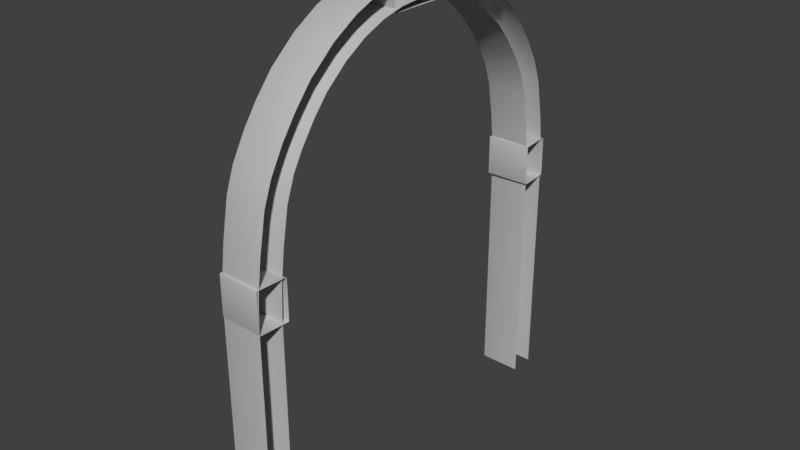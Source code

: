 # Source: Doorway_modern.blend  (saved by Blender 2.79.1; exported with 4.5.12 LTS)
import bpy
from mathutils import Matrix  # noqa: F401  (used for matrix-valued properties, if any)

bpy.ops.wm.read_factory_settings(use_empty=True)
scene = bpy.context.scene
scene.name = 'Scene'

# ---- collections
col_collection_1 = bpy.data.collections.new('Collection 1'); scene.collection.children.link(col_collection_1)

# ---- materials (node trees are filled in below, after node groups)
mat_white = bpy.data.materials.new('White')
mat_white.alpha_threshold = 0.0
mat_white.use_transparent_shadow = False
mat_white.roughness = 0.5

# ---- node groups
ng_auto_smooth = bpy.data.node_groups.new('Auto Smooth', 'GeometryNodeTree')
_s = ng_auto_smooth.interface.new_socket(name='Geometry', in_out='OUTPUT', socket_type='NodeSocketGeometry')
_s = ng_auto_smooth.interface.new_socket(name='Geometry', in_out='INPUT', socket_type='NodeSocketGeometry')
_s = ng_auto_smooth.interface.new_socket(name='Angle', in_out='INPUT', socket_type='NodeSocketFloat')
_s.subtype = 'ANGLE'
_s.min_value = 0.0
_s.max_value = 3.142
ng_auto_smooth.is_modifier = True
_N = ng_auto_smooth.nodes; _L = ng_auto_smooth.links
n0 = _N.new('NodeGroupOutput'); n0.name = 'Group Output'; n0.location = (480, -100)
n1 = _N.new('NodeGroupInput'); n1.name = 'Group Input'; n1.location = (-420, -300)
n2 = _N.new('NodeGroupInput'); n2.name = 'Group Input.001'; n2.location = (-60, -100)
n3 = _N.new('GeometryNodeSetShadeSmooth'); n3.name = 'Set Shade Smooth'; n3.location = (120, -100)
n3.domain = 'EDGE'
n4 = _N.new('GeometryNodeSetShadeSmooth'); n4.name = 'Set Shade Smooth.001'; n4.location = (300, -100)
n5 = _N.new('GeometryNodeInputMeshEdgeAngle'); n5.name = 'Edge Angle'; n5.location = (-420, -220)
n6 = _N.new('GeometryNodeInputEdgeSmooth'); n6.name = 'Is Edge Smooth'; n6.location = (-60, -160)
n7 = _N.new('GeometryNodeInputShadeSmooth'); n7.name = 'Is Face Smooth'; n7.location = (-240, -340)
n8 = _N.new('FunctionNodeBooleanMath'); n8.name = 'Boolean Math'; n8.location = (-60, -220)
n9 = _N.new('FunctionNodeCompare'); n9.name = 'Compare'; n9.location = (-240, -180)
n9.operation = 'LESS_EQUAL'
_L.new(n5.outputs[0], n9.inputs[0])
_L.new(n4.outputs[0], n0.inputs[0])
_L.new(n1.outputs[1], n9.inputs[1])
_L.new(n9.outputs[0], n8.inputs[0])
_L.new(n7.outputs[0], n8.inputs[1])
_L.new(n2.outputs[0], n3.inputs[0])
_L.new(n6.outputs[0], n3.inputs[1])
_L.new(n3.outputs[0], n4.inputs[0])
_L.new(n8.outputs[0], n3.inputs[2])
n0.is_active_output = True

# ---- material node trees
mat_white.use_nodes = True; mat_white.node_tree.nodes.clear()
_N = mat_white.node_tree.nodes; _L = mat_white.node_tree.links
n0 = _N.new('ShaderNodeOutputMaterial'); n0.name = 'Material Output'; n0.location = (300, 300)
n1 = _N.new('ShaderNodeBsdfPrincipled'); n1.name = 'Principled BSDF'; n1.location = (10, 300)
n1.width = 150
n1.subsurface_method = 'BURLEY'
n1.inputs[0].default_value = (0.5276, 0.5276, 0.5276, 1.0)
n1.inputs[2].default_value = 1.0
n1.inputs[3].default_value = 1.45
n1.inputs[9].default_value = (1.0, 1.0, 1.0)
_L.new(n1.outputs[0], n0.inputs[0])
n0.is_active_output = True

# ---- world
world_world = bpy.data.worlds.new('World'); scene.world = world_world
world_world.color = (0.05088, 0.05088, 0.05088)
world_world.use_sun_shadow = False
world_world.sun_shadow_jitter_overblur = 0.0
world_world.cycles.sampling_method = 'MANUAL'

# ---- meshes
me_doorway_modern = bpy.data.meshes.new('Doorway_modern')
me_doorway_modern.from_pydata([(-4.22e-07, 1.014, 2.332), (-5.184e-07, 0.0002256, 3.173), (-5.192e-07, -0.1733, 3.159), (-5.192e-07, -0.347, 3.118), (-5.192e-07, -0.5207, 3.048), (-5.192e-07, -0.6943, 2.943), (-5.192e-07, -0.868, 2.796), (-5.153e-07, -1.316, -1.032e-07), (-4.22e-07, 1.071, 2.178), (-4.22e-07, 0.8513, 2.585), (-4.22e-07, 0.946, 2.451), (-5.167e-07, 1.23, 2.206), (-5.167e-07, 1.174, 2.36), (-5.167e-07, 1.082, 2.521), (-4.22e-07, -0.0003145, 3.023), (-4.278e-07, -0.1506, 3.011), (-4.278e-07, -0.3015, 2.976), (-4.278e-07, -0.4525, 2.915), (-4.278e-07, -0.6034, 2.824), (-4.278e-07, -0.7543, 2.698), (-4.239e-07, -1.148, 0.0), (-5.167e-07, 0.988, 2.655), (-4.22e-07, 1.137, 1.749), (-4.22e-07, 1.111, 1.953), (-4.22e-07, 1.148, 1.545), (-5.167e-07, 1.305, 1.749), (-5.167e-07, 1.316, 1.545), (-5.167e-07, 1.278, 1.953), (-5.153e-07, -1.278, 1.953), (-5.153e-07, -1.316, 1.545), (-5.153e-07, -1.305, 1.749), (-4.239e-07, -1.148, 1.545), (-4.239e-07, -1.111, 1.953), (-4.239e-07, -1.137, 1.749), (-4.22e-07, 1.148, 0.0), (-4.22e-07, 0.7543, 2.698), (-5.192e-07, -0.988, 2.655), (-5.189e-07, -1.082, 2.521), (-5.139e-07, -1.174, 2.36), (-5.153e-07, -1.23, 2.206), (-4.22e-07, 0.6034, 2.824), (-4.22e-07, 0.4525, 2.915), (-4.22e-07, 0.3015, 2.976), (-4.22e-07, 0.1506, 3.011), (-4.259e-07, -0.946, 2.451), (-4.278e-07, -0.8513, 2.585), (-4.239e-07, -1.071, 2.178), (-4.259e-07, -1.014, 2.332), (-5.167e-07, 1.316, 0.0), (-5.167e-07, 0.868, 2.796), (-5.167e-07, 0.6943, 2.943), (-5.167e-07, 0.5207, 3.048), (-5.167e-07, 0.347, 3.118), (-5.167e-07, 0.1733, 3.159), (-0.03074, 0.2302, 3.182), (0.2699, -0.2274, 3.182), (-0.03074, -0.2273, 3.182), (-0.005819, 0.1956, 2.976), (0.2699, 0.2301, 3.182), (-0.005819, -0.1941, 2.976), (0.2699, 0.1962, 2.976), (0.2699, -0.1935, 2.976), (-0.006014, -1.316, 1.78), (-0.006741, -1.115, 1.78), (0.2877, -1.325, 1.78), (0.3008, -1.12, 1.78), (-0.006014, -1.316, 1.507), (-0.006741, -1.115, 1.507), (0.2877, -1.325, 1.507), (0.3008, -1.12, 1.507), (0.2877, 1.008, 2.332), (0.2877, -0.006314, 3.173), (0.2877, -0.1799, 3.159), (0.2877, -0.3535, 3.118), (0.2877, -0.5272, 3.048), (0.2877, -0.7009, 2.943), (0.2877, -0.8745, 2.796), (0.2877, -1.323, -9.465e-08), (0.2877, 1.064, 2.178), (0.2877, 0.8448, 2.585), (0.2877, 0.9395, 2.451), (0.2877, 1.224, 2.206), (0.2877, 1.167, 2.36), (0.2877, 1.076, 2.521), (0.2877, -0.006854, 3.023), (0.2877, -0.1572, 3.011), (0.2877, -0.3081, 2.976), (0.2877, -0.459, 2.915), (0.2877, -0.6099, 2.824), (0.2877, -0.7609, 2.698), (0.2877, -1.155, 8.575e-09), (0.2877, 0.9814, 2.655), (0.2877, 1.131, 1.749), (0.2877, 1.105, 1.953), (0.2877, 1.142, 1.545), (0.2877, 1.299, 1.749), (0.2877, 1.31, 1.545), (0.2877, 1.272, 1.953), (0.2877, -1.285, 1.953), (0.2877, -1.323, 1.545), (0.2877, -1.312, 1.749), (0.2877, -1.155, 1.545), (0.2877, -1.118, 1.953), (0.2877, -1.144, 1.749), (0.2877, 1.142, 8.575e-09), (0.2877, 0.7478, 2.698), (0.2877, -0.9945, 2.655), (0.2877, -1.089, 2.521), (0.2877, -1.18, 2.36), (0.2877, -1.237, 2.206), (0.2877, 0.5969, 2.824), (0.2877, 0.4459, 2.915), (0.2877, 0.295, 2.976), (0.2877, 0.1441, 3.011), (0.2877, -0.9526, 2.451), (0.2877, -0.8579, 2.585), (0.2877, -1.077, 2.178), (0.2877, -1.021, 2.332), (0.2877, 1.31, 8.575e-09), (0.2877, 0.8614, 2.796), (0.2877, 0.6878, 2.943), (0.2877, 0.5141, 3.048), (0.2877, 0.3405, 3.118), (0.2877, 0.1668, 3.159), (-0.006543, 1.319, 1.78), (-0.00727, 1.118, 1.78), (0.2872, 1.328, 1.78), (0.3003, 1.123, 1.78), (-0.006543, 1.319, 1.507), (-0.00727, 1.118, 1.507), (0.2872, 1.328, 1.507), (0.3003, 1.123, 1.507)], [], [(12, 11, 8, 0), (10, 9, 21, 13), (36, 6, 19, 45), (28, 39, 46, 32), (22, 23, 27, 25), (24, 22, 25, 26), (7, 29, 31, 20), (47, 38, 37, 44), (35, 40, 50, 49), (50, 40, 41, 51), (41, 42, 52, 51), (52, 42, 43, 53), (43, 14, 1, 53), (0, 10, 13, 12), (48, 34, 24, 26), (15, 2, 1, 14), (3, 2, 15, 16), (17, 4, 3, 16), (5, 4, 17, 18), (19, 6, 5, 18), (31, 29, 30, 33), (33, 30, 28, 32), (27, 23, 8, 11), (21, 9, 35, 49), (44, 37, 36, 45), (38, 47, 46, 39), (59, 61, 55, 56), (59, 56, 54, 57), (54, 58, 60, 57), (57, 60, 61, 59), (56, 55, 58, 54), (63, 67, 66, 62), (65, 69, 67, 63), (62, 66, 68, 64), (62, 64, 65, 63), (66, 67, 69, 68), (4, 5, 75, 74), (53, 1, 71, 123), (5, 6, 76, 75), (12, 13, 83, 82), (35, 9, 79, 105), (21, 49, 119, 91), (22, 24, 94, 92), (14, 43, 113, 84), (40, 35, 105, 110), (26, 25, 95, 96), (15, 14, 84, 85), (41, 40, 110, 111), (28, 30, 100, 98), (16, 15, 85, 86), (42, 41, 111, 112), (30, 29, 99, 100), (17, 16, 86, 87), (43, 42, 112, 113), (31, 33, 103, 101), (18, 17, 87, 88), (49, 50, 120, 119), (33, 32, 102, 103), (19, 18, 88, 89), (50, 51, 121, 120), (25, 27, 97, 95), (6, 36, 106, 76), (45, 19, 89, 115), (37, 38, 108, 107), (9, 10, 80, 79), (47, 44, 114, 117), (0, 8, 78, 70), (39, 28, 98, 109), (13, 21, 91, 83), (32, 46, 116, 102), (11, 12, 82, 81), (51, 52, 122, 121), (24, 34, 104, 94), (52, 53, 123, 122), (48, 26, 96, 118), (29, 7, 77, 99), (8, 23, 93, 78), (20, 31, 101, 90), (27, 11, 81, 97), (10, 0, 70, 80), (38, 39, 109, 108), (23, 22, 92, 93), (1, 2, 72, 71), (36, 37, 107, 106), (2, 3, 73, 72), (46, 47, 117, 116), (3, 4, 74, 73), (44, 45, 115, 114), (125, 124, 128, 129), (127, 125, 129, 131), (124, 126, 130, 128), (124, 125, 127, 126), (128, 130, 131, 129)])
me_doorway_modern.polygons.foreach_set('use_smooth', [True] * 93)
_ca = me_doorway_modern.color_attributes.new('Col', 'BYTE_COLOR', 'CORNER')
_ca.data.foreach_set('color', [1.0, 1.0, 1.0, 1.0, 1.0, 1.0, 1.0, 1.0, 1.0, 1.0, 1.0, 1.0, 1.0, 1.0, 1.0, 1.0, 1.0, 1.0, 1.0, 1.0, 1.0, 1.0, 1.0, 1.0, 1.0, 1.0, 1.0, 1.0, 1.0, 1.0, 1.0, 1.0, 1.0, 1.0, 1.0, 1.0, 1.0, 1.0, 1.0, 1.0, 1.0, 1.0, 1.0, 1.0, 1.0, 1.0, 1.0, 1.0, 1.0, 1.0, 1.0, 1.0, 1.0, 1.0, 1.0, 1.0, 1.0, 1.0, 1.0, 1.0, 1.0, 1.0, 1.0, 1.0, 1.0, 1.0, 1.0, 1.0, 1.0, 1.0, 1.0, 1.0, 1.0, 1.0, 1.0, 1.0, 1.0, 1.0, 1.0, 1.0, 1.0, 1.0, 1.0, 1.0, 1.0, 1.0, 1.0, 1.0, 1.0, 1.0, 1.0, 1.0, 1.0, 1.0, 1.0, 1.0, 1.0, 1.0, 1.0, 1.0, 1.0, 1.0, 1.0, 1.0, 1.0, 1.0, 1.0, 1.0, 1.0, 1.0, 1.0, 1.0, 1.0, 1.0, 1.0, 1.0, 1.0, 1.0, 1.0, 1.0, 1.0, 1.0, 1.0, 1.0, 1.0, 1.0, 1.0, 1.0, 1.0, 1.0, 1.0, 1.0, 1.0, 1.0, 1.0, 1.0, 1.0, 1.0, 1.0, 1.0, 1.0, 1.0, 1.0, 1.0, 1.0, 1.0, 1.0, 1.0, 1.0, 1.0, 1.0, 1.0, 1.0, 1.0, 1.0, 1.0, 1.0, 1.0, 1.0, 1.0, 1.0, 1.0, 1.0, 1.0, 1.0, 1.0, 1.0, 1.0, 1.0, 1.0, 1.0, 1.0, 1.0, 1.0, 1.0, 1.0, 1.0, 1.0, 1.0, 1.0, 1.0, 1.0, 1.0, 1.0, 1.0, 1.0, 1.0, 1.0, 1.0, 1.0, 1.0, 1.0, 1.0, 1.0, 1.0, 1.0, 1.0, 1.0, 1.0, 1.0, 1.0, 1.0, 1.0, 1.0, 1.0, 1.0, 1.0, 1.0, 1.0, 1.0, 1.0, 1.0, 1.0, 1.0, 1.0, 1.0, 1.0, 1.0, 1.0, 1.0, 1.0, 1.0, 1.0, 1.0, 1.0, 1.0, 1.0, 1.0, 1.0, 1.0, 1.0, 1.0, 1.0, 1.0, 1.0, 1.0, 1.0, 1.0, 1.0, 1.0, 1.0, 1.0, 1.0, 1.0, 1.0, 1.0, 1.0, 1.0, 1.0, 1.0, 1.0, 1.0, 1.0, 1.0, 1.0, 1.0, 1.0, 1.0, 1.0, 1.0, 1.0, 1.0, 1.0, 1.0, 1.0, 1.0, 1.0, 1.0, 1.0, 1.0, 1.0, 1.0, 1.0, 1.0, 1.0, 1.0, 1.0, 1.0, 1.0, 1.0, 1.0, 1.0, 1.0, 1.0, 1.0, 1.0, 1.0, 1.0, 1.0, 1.0, 1.0, 1.0, 1.0, 1.0, 1.0, 1.0, 1.0, 1.0, 1.0, 1.0, 1.0, 1.0, 1.0, 1.0, 1.0, 1.0, 1.0, 1.0, 1.0, 1.0, 1.0, 1.0, 1.0, 1.0, 1.0, 1.0, 1.0, 1.0, 1.0, 1.0, 1.0, 1.0, 1.0, 1.0, 1.0, 1.0, 1.0, 1.0, 1.0, 1.0, 1.0, 1.0, 1.0, 1.0, 1.0, 1.0, 1.0, 1.0, 1.0, 1.0, 1.0, 1.0, 1.0, 1.0, 1.0, 1.0, 1.0, 1.0, 1.0, 1.0, 1.0, 1.0, 1.0, 1.0, 1.0, 1.0, 1.0, 1.0, 1.0, 1.0, 1.0, 1.0, 1.0, 1.0, 1.0, 1.0, 1.0, 1.0, 1.0, 1.0, 1.0, 1.0, 1.0, 1.0, 1.0, 1.0, 1.0, 1.0, 1.0, 1.0, 1.0, 1.0, 1.0, 1.0, 1.0, 1.0, 1.0, 1.0, 1.0, 1.0, 1.0, 1.0, 1.0, 1.0, 1.0, 1.0, 1.0, 1.0, 1.0, 1.0, 1.0, 1.0, 1.0, 1.0, 1.0, 1.0, 1.0, 1.0, 1.0, 1.0, 1.0, 1.0, 1.0, 1.0, 1.0, 1.0, 1.0, 1.0, 1.0, 1.0, 1.0, 1.0, 1.0, 1.0, 1.0, 1.0, 1.0, 1.0, 1.0, 1.0, 1.0, 1.0, 1.0, 1.0, 1.0, 1.0, 1.0, 1.0, 1.0, 1.0, 1.0, 1.0, 1.0, 1.0, 1.0, 1.0, 1.0, 1.0, 1.0, 1.0, 1.0, 1.0, 1.0, 1.0, 1.0, 1.0, 1.0, 1.0, 1.0, 1.0, 1.0, 1.0, 1.0, 1.0, 1.0, 1.0, 1.0, 1.0, 1.0, 1.0, 1.0, 1.0, 1.0, 1.0, 1.0, 1.0, 1.0, 1.0, 1.0, 1.0, 1.0, 1.0, 1.0, 1.0, 1.0, 1.0, 1.0, 1.0, 1.0, 1.0, 1.0, 1.0, 1.0, 1.0, 1.0, 1.0, 1.0, 1.0, 1.0, 1.0, 1.0, 1.0, 1.0, 1.0, 1.0, 1.0, 1.0, 1.0, 1.0, 1.0, 1.0, 1.0, 1.0, 1.0, 1.0, 1.0, 1.0, 1.0, 1.0, 1.0, 1.0, 1.0, 1.0, 1.0, 1.0, 1.0, 1.0, 1.0, 1.0, 1.0, 1.0, 1.0, 1.0, 1.0, 1.0, 1.0, 1.0, 1.0, 1.0, 1.0, 1.0, 1.0, 1.0, 1.0, 1.0, 1.0, 1.0, 1.0, 1.0, 1.0, 1.0, 1.0, 1.0, 1.0, 1.0, 1.0, 1.0, 1.0, 1.0, 1.0, 1.0, 1.0, 1.0, 1.0, 1.0, 1.0, 1.0, 1.0, 1.0, 1.0, 1.0, 1.0, 1.0, 1.0, 1.0, 1.0, 1.0, 1.0, 1.0, 1.0, 1.0, 1.0, 1.0, 1.0, 1.0, 1.0, 1.0, 1.0, 1.0, 1.0, 1.0, 1.0, 1.0, 1.0, 1.0, 1.0, 1.0, 1.0, 1.0, 1.0, 1.0, 1.0, 1.0, 1.0, 1.0, 1.0, 1.0, 1.0, 1.0, 1.0, 1.0, 1.0, 1.0, 1.0, 1.0, 1.0, 1.0, 1.0, 1.0, 1.0, 1.0, 1.0, 1.0, 1.0, 1.0, 1.0, 1.0, 1.0, 1.0, 1.0, 1.0, 1.0, 1.0, 1.0, 1.0, 1.0, 1.0, 1.0, 1.0, 1.0, 1.0, 1.0, 1.0, 1.0, 1.0, 1.0, 1.0, 1.0, 1.0, 1.0, 1.0, 1.0, 1.0, 1.0, 1.0, 1.0, 1.0, 1.0, 1.0, 1.0, 1.0, 1.0, 1.0, 1.0, 1.0, 1.0, 1.0, 1.0, 1.0, 1.0, 1.0, 1.0, 1.0, 1.0, 1.0, 1.0, 1.0, 1.0, 1.0, 1.0, 1.0, 1.0, 1.0, 1.0, 1.0, 1.0, 1.0, 1.0, 1.0, 1.0, 1.0, 1.0, 1.0, 1.0, 1.0, 1.0, 1.0, 1.0, 1.0, 1.0, 1.0, 1.0, 1.0, 1.0, 1.0, 1.0, 1.0, 1.0, 1.0, 1.0, 1.0, 1.0, 1.0, 1.0, 1.0, 1.0, 1.0, 1.0, 1.0, 1.0, 1.0, 1.0, 1.0, 1.0, 1.0, 1.0, 1.0, 1.0, 1.0, 1.0, 1.0, 1.0, 1.0, 1.0, 1.0, 1.0, 1.0, 1.0, 1.0, 1.0, 1.0, 1.0, 1.0, 1.0, 1.0, 1.0, 1.0, 1.0, 1.0, 1.0, 1.0, 1.0, 1.0, 1.0, 1.0, 1.0, 1.0, 1.0, 1.0, 1.0, 1.0, 1.0, 1.0, 1.0, 1.0, 1.0, 1.0, 1.0, 1.0, 1.0, 1.0, 1.0, 1.0, 1.0, 1.0, 1.0, 1.0, 1.0, 1.0, 1.0, 1.0, 1.0, 1.0, 1.0, 1.0, 1.0, 1.0, 1.0, 1.0, 1.0, 1.0, 1.0, 1.0, 1.0, 1.0, 1.0, 1.0, 1.0, 1.0, 1.0, 1.0, 1.0, 1.0, 1.0, 1.0, 1.0, 1.0, 1.0, 1.0, 1.0, 1.0, 1.0, 1.0, 1.0, 1.0, 1.0, 1.0, 1.0, 1.0, 1.0, 1.0, 1.0, 1.0, 1.0, 1.0, 1.0, 1.0, 1.0, 1.0, 1.0, 1.0, 1.0, 1.0, 1.0, 1.0, 1.0, 1.0, 1.0, 1.0, 1.0, 1.0, 1.0, 1.0, 1.0, 1.0, 1.0, 1.0, 1.0, 1.0, 1.0, 1.0, 1.0, 1.0, 1.0, 1.0, 1.0, 1.0, 1.0, 1.0, 1.0, 1.0, 1.0, 1.0, 1.0, 1.0, 1.0, 1.0, 1.0, 1.0, 1.0, 1.0, 1.0, 1.0, 1.0, 1.0, 1.0, 1.0, 1.0, 1.0, 1.0, 1.0, 1.0, 1.0, 1.0, 1.0, 1.0, 1.0, 1.0, 1.0, 1.0, 1.0, 1.0, 1.0, 1.0, 1.0, 1.0, 1.0, 1.0, 1.0, 1.0, 1.0, 1.0, 1.0, 1.0, 1.0, 1.0, 1.0, 1.0, 1.0, 1.0, 1.0, 1.0, 1.0, 1.0, 1.0, 1.0, 1.0, 1.0, 1.0, 1.0, 1.0, 1.0, 1.0, 1.0, 1.0, 1.0, 1.0, 1.0, 1.0, 1.0, 1.0, 1.0, 1.0, 1.0, 1.0, 1.0, 1.0, 1.0, 1.0, 1.0, 1.0, 1.0, 1.0, 1.0, 1.0, 1.0, 1.0, 1.0, 1.0, 1.0, 1.0, 1.0, 1.0, 1.0, 1.0, 1.0, 1.0, 1.0, 1.0, 1.0, 1.0, 1.0, 1.0, 1.0, 1.0, 1.0, 1.0, 1.0, 1.0, 1.0, 1.0, 1.0, 1.0, 1.0, 1.0, 1.0, 1.0, 1.0, 1.0, 1.0, 1.0, 1.0, 1.0, 1.0, 1.0, 1.0, 1.0, 1.0, 1.0, 1.0, 1.0, 1.0, 1.0, 1.0, 1.0, 1.0, 1.0, 1.0, 1.0, 1.0, 1.0, 1.0, 1.0, 1.0, 1.0, 1.0, 1.0, 1.0, 1.0, 1.0, 1.0, 1.0, 1.0, 1.0, 1.0, 1.0, 1.0, 1.0, 1.0, 1.0, 1.0, 1.0, 1.0, 1.0, 1.0, 1.0, 1.0, 1.0, 1.0, 1.0, 1.0, 1.0, 1.0, 1.0, 1.0, 1.0, 1.0, 1.0, 1.0, 1.0, 1.0, 1.0, 1.0, 1.0, 1.0, 1.0, 1.0, 1.0, 1.0, 1.0, 1.0, 1.0, 1.0, 1.0, 1.0, 1.0, 1.0, 1.0, 1.0, 1.0, 1.0, 1.0, 1.0, 1.0, 1.0, 1.0, 1.0, 1.0, 1.0, 1.0, 1.0, 1.0, 1.0, 1.0, 1.0, 1.0, 1.0, 1.0, 1.0, 1.0, 1.0, 1.0, 1.0, 1.0, 1.0, 1.0, 1.0, 1.0, 1.0, 1.0, 1.0, 1.0, 1.0, 1.0, 1.0, 1.0, 1.0, 1.0, 1.0, 1.0, 1.0, 1.0, 1.0, 1.0, 1.0, 1.0, 1.0, 1.0, 1.0, 1.0, 1.0, 1.0, 1.0, 1.0, 1.0, 1.0, 1.0, 1.0, 1.0, 1.0, 1.0, 1.0, 1.0, 1.0, 1.0, 1.0, 1.0, 1.0, 1.0, 1.0, 1.0, 1.0, 1.0, 1.0, 1.0, 1.0, 1.0, 1.0, 1.0, 1.0, 1.0, 1.0, 1.0, 1.0, 1.0, 1.0, 1.0, 1.0, 1.0, 1.0, 1.0, 1.0, 1.0, 1.0, 1.0, 1.0, 1.0, 1.0, 1.0, 1.0, 1.0, 1.0, 1.0, 1.0, 1.0, 1.0, 1.0, 1.0, 1.0, 1.0, 1.0, 1.0, 1.0, 1.0, 1.0, 1.0, 1.0, 1.0, 1.0, 1.0, 1.0, 1.0, 1.0, 1.0, 1.0, 1.0, 1.0, 1.0, 1.0, 1.0, 1.0, 1.0, 1.0, 1.0, 1.0, 1.0, 1.0, 1.0, 1.0, 1.0, 1.0, 1.0, 1.0, 1.0, 1.0, 1.0, 1.0, 1.0, 1.0, 1.0, 1.0, 1.0, 1.0, 1.0, 1.0, 1.0, 1.0, 1.0, 1.0, 1.0, 1.0, 1.0, 1.0, 1.0, 1.0, 1.0, 1.0, 1.0, 1.0, 1.0, 1.0, 1.0, 1.0, 1.0, 1.0, 1.0, 1.0, 1.0, 1.0, 1.0, 1.0, 1.0, 1.0, 1.0, 1.0, 1.0, 1.0, 1.0, 1.0, 1.0, 1.0, 1.0, 1.0, 1.0, 1.0, 1.0, 1.0, 1.0, 1.0, 1.0, 1.0, 1.0, 1.0, 1.0, 1.0, 1.0, 1.0, 1.0, 1.0, 1.0, 1.0, 1.0, 1.0, 1.0, 1.0, 1.0, 1.0, 1.0, 1.0, 1.0, 1.0, 1.0, 1.0, 1.0, 1.0, 1.0, 1.0, 1.0, 1.0, 1.0, 1.0, 1.0, 1.0, 1.0, 1.0, 1.0, 1.0, 1.0, 1.0, 1.0, 1.0, 1.0, 1.0, 1.0, 1.0, 1.0, 1.0, 1.0, 1.0, 1.0, 1.0, 1.0, 1.0, 1.0, 1.0, 1.0, 1.0, 1.0, 1.0, 1.0, 1.0, 1.0, 1.0, 1.0, 1.0, 1.0, 1.0, 1.0, 1.0, 1.0, 1.0, 1.0, 1.0, 1.0, 1.0, 1.0, 1.0, 1.0, 1.0, 1.0, 1.0, 1.0, 1.0, 1.0, 1.0, 1.0, 1.0, 1.0, 1.0, 1.0, 1.0, 1.0, 1.0, 1.0, 1.0, 1.0, 1.0, 1.0, 1.0, 1.0, 1.0, 1.0, 1.0, 1.0, 1.0, 1.0, 1.0, 1.0, 1.0, 1.0, 1.0, 1.0, 1.0, 1.0, 1.0, 1.0, 1.0, 1.0, 1.0, 1.0, 1.0, 1.0, 1.0, 1.0, 1.0, 1.0, 1.0, 1.0, 1.0, 1.0, 1.0, 1.0, 1.0, 1.0, 1.0, 1.0, 1.0, 1.0, 1.0, 1.0, 1.0, 1.0, 1.0, 1.0, 1.0, 1.0, 1.0, 1.0, 1.0, 1.0, 1.0, 1.0, 1.0, 1.0, 1.0, 1.0, 1.0, 1.0, 1.0, 1.0, 1.0, 1.0, 1.0, 1.0, 1.0, 1.0, 1.0, 1.0, 1.0, 1.0, 1.0, 1.0, 1.0, 1.0, 1.0, 1.0, 1.0, 1.0, 1.0, 1.0, 1.0, 1.0, 1.0, 1.0, 1.0, 1.0, 1.0, 1.0, 1.0, 1.0, 1.0, 1.0, 1.0, 1.0, 1.0, 1.0, 1.0, 1.0, 1.0, 1.0, 1.0, 1.0, 1.0, 1.0, 1.0, 1.0, 1.0, 1.0, 1.0, 1.0, 1.0, 1.0, 1.0, 1.0, 1.0, 1.0, 1.0, 1.0, 1.0, 1.0, 1.0, 1.0, 1.0, 1.0, 1.0, 1.0, 1.0, 1.0])
me_doorway_modern.materials.append(mat_white)
me_doorway_modern.use_remesh_preserve_volume = False
me_doorway_modern.use_remesh_preserve_attributes = False
me_doorway_modern.use_mirror_vertex_groups = False
me_doorway_modern.update()

# ---- objects
ob_doorway_modern_01 = bpy.data.objects.new('Doorway_modern_01', me_doorway_modern)

# ---- transforms, parenting, visibility, modifiers, constraints
ob_doorway_modern_01.location = (0.0, 0.0, 0.0)
ob_doorway_modern_01.lineart.crease_threshold = 0.0
_m = ob_doorway_modern_01.modifiers.new('Bevel', 'BEVEL')
_m.width = 0.005
_m.width_pct = 0.005
_m.segments = 2
_m.offset_type = 'DEPTH'
_m.loop_slide = False
_m.spread = 0.0
_m = ob_doorway_modern_01.modifiers.new('Auto Smooth', 'NODES')
_m.node_group = ng_auto_smooth
_gi = [s.identifier for s in ng_auto_smooth.interface.items_tree if s.item_type == 'SOCKET' and s.in_out == 'INPUT']
_m[_gi[1]] = 0.5236  # Angle

# ---- collection membership
col_collection_1.objects.link(ob_doorway_modern_01)

# ---- scene / render settings (as saved in the file)
scene.frame_start = 0; scene.frame_end = 250; scene.frame_set(0)
scene.render.engine = 'BLENDER_EEVEE_NEXT'
scene.render.resolution_percentage = 50
scene.render.dither_intensity = 0.0
scene.cycles.use_denoising = False
scene.cycles.samples = 128
scene.cycles.sampling_pattern = 'TABULATED_SOBOL'
scene.cycles.use_adaptive_sampling = False
scene.cycles.use_light_tree = False
scene.view_settings.view_transform = 'Standard'
bpy.context.view_layer.update()

# ---- added for rendering (the .blend has no active camera and no usable light): camera, sun
cam_auto = bpy.data.cameras.new('AutoCamera')
cam_auto.lens = 50.0
cam_auto.sensor_width = 36.0
cam_auto.clip_end = 1000.0
ob_auto_camera = bpy.data.objects.new('AutoCamera', cam_auto)
scene.collection.objects.link(ob_auto_camera)
ob_auto_camera.location = (3.98143, -4.61365, 4.66795)
ob_auto_camera.rotation_euler = (1.09748, -7.21219e-08, 0.694738)
scene.camera = ob_auto_camera
light_auto_sun = bpy.data.lights.new('AutoSun', 'SUN')
light_auto_sun.energy = 3.0
light_auto_sun.angle = 0.0523599
ob_auto_sun = bpy.data.objects.new('AutoSun', light_auto_sun)
scene.collection.objects.link(ob_auto_sun)
ob_auto_sun.rotation_euler = (0.872665, 0.174533, 0.523599)
bpy.context.view_layer.update()
